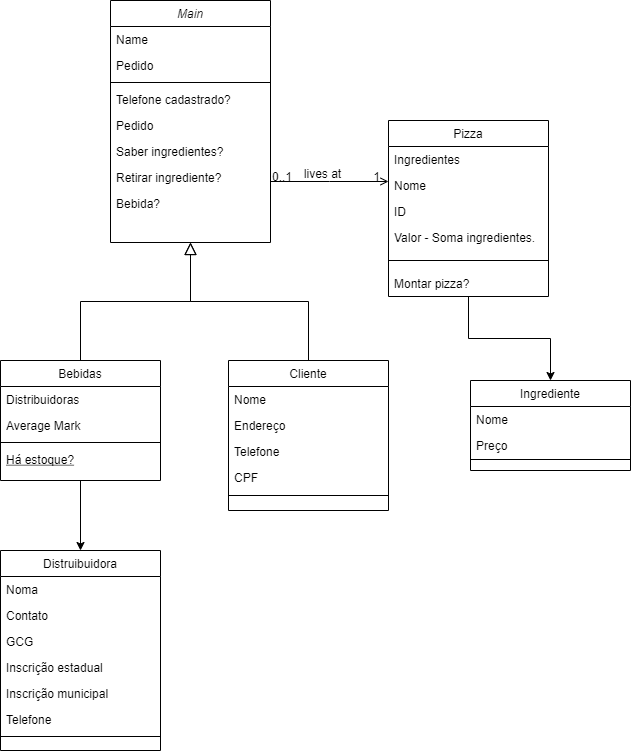

The diagram above was exported from draw.io. Its source (the exported page's mxGraphModel, read from the mxfile embedded in the PNG):
<mxGraphModel dx="1102" dy="618" grid="1" gridSize="10" guides="1" tooltips="1" connect="1" arrows="1" fold="1" page="1" pageScale="1" pageWidth="827" pageHeight="1169" math="0" shadow="0">
  <root>
    <mxCell id="WIyWlLk6GJQsqaUBKTNV-0" />
    <mxCell id="WIyWlLk6GJQsqaUBKTNV-1" parent="WIyWlLk6GJQsqaUBKTNV-0" />
    <mxCell id="zkfFHV4jXpPFQw0GAbJ--0" value="Main" style="swimlane;fontStyle=2;align=center;verticalAlign=top;childLayout=stackLayout;horizontal=1;startSize=26;horizontalStack=0;resizeParent=1;resizeLast=0;collapsible=1;marginBottom=0;rounded=0;shadow=0;strokeWidth=1;" parent="WIyWlLk6GJQsqaUBKTNV-1" vertex="1">
      <mxGeometry x="230" width="160" height="242" as="geometry">
        <mxRectangle x="230" y="140" width="160" height="26" as="alternateBounds" />
      </mxGeometry>
    </mxCell>
    <mxCell id="zkfFHV4jXpPFQw0GAbJ--1" value="Name" style="text;align=left;verticalAlign=top;spacingLeft=4;spacingRight=4;overflow=hidden;rotatable=0;points=[[0,0.5],[1,0.5]];portConstraint=eastwest;" parent="zkfFHV4jXpPFQw0GAbJ--0" vertex="1">
      <mxGeometry y="26" width="160" height="26" as="geometry" />
    </mxCell>
    <mxCell id="zkfFHV4jXpPFQw0GAbJ--2" value="Pedido" style="text;align=left;verticalAlign=top;spacingLeft=4;spacingRight=4;overflow=hidden;rotatable=0;points=[[0,0.5],[1,0.5]];portConstraint=eastwest;rounded=0;shadow=0;html=0;" parent="zkfFHV4jXpPFQw0GAbJ--0" vertex="1">
      <mxGeometry y="52" width="160" height="26" as="geometry" />
    </mxCell>
    <mxCell id="zkfFHV4jXpPFQw0GAbJ--4" value="" style="line;html=1;strokeWidth=1;align=left;verticalAlign=middle;spacingTop=-1;spacingLeft=3;spacingRight=3;rotatable=0;labelPosition=right;points=[];portConstraint=eastwest;" parent="zkfFHV4jXpPFQw0GAbJ--0" vertex="1">
      <mxGeometry y="78" width="160" height="8" as="geometry" />
    </mxCell>
    <mxCell id="zkfFHV4jXpPFQw0GAbJ--5" value="Telefone cadastrado?" style="text;align=left;verticalAlign=top;spacingLeft=4;spacingRight=4;overflow=hidden;rotatable=0;points=[[0,0.5],[1,0.5]];portConstraint=eastwest;" parent="zkfFHV4jXpPFQw0GAbJ--0" vertex="1">
      <mxGeometry y="86" width="160" height="26" as="geometry" />
    </mxCell>
    <mxCell id="zkfFHV4jXpPFQw0GAbJ--3" value="Pedido" style="text;align=left;verticalAlign=top;spacingLeft=4;spacingRight=4;overflow=hidden;rotatable=0;points=[[0,0.5],[1,0.5]];portConstraint=eastwest;rounded=0;shadow=0;html=0;" parent="zkfFHV4jXpPFQw0GAbJ--0" vertex="1">
      <mxGeometry y="112" width="160" height="26" as="geometry" />
    </mxCell>
    <mxCell id="dtMf9f8e_AbGVz5SoBEC-12" value="Saber ingredientes?" style="text;align=left;verticalAlign=top;spacingLeft=4;spacingRight=4;overflow=hidden;rotatable=0;points=[[0,0.5],[1,0.5]];portConstraint=eastwest;" parent="zkfFHV4jXpPFQw0GAbJ--0" vertex="1">
      <mxGeometry y="138" width="160" height="26" as="geometry" />
    </mxCell>
    <mxCell id="dtMf9f8e_AbGVz5SoBEC-13" value="Retirar ingrediente?" style="text;align=left;verticalAlign=top;spacingLeft=4;spacingRight=4;overflow=hidden;rotatable=0;points=[[0,0.5],[1,0.5]];portConstraint=eastwest;" parent="zkfFHV4jXpPFQw0GAbJ--0" vertex="1">
      <mxGeometry y="164" width="160" height="26" as="geometry" />
    </mxCell>
    <mxCell id="dtMf9f8e_AbGVz5SoBEC-32" value="Bebida?" style="text;align=left;verticalAlign=top;spacingLeft=4;spacingRight=4;overflow=hidden;rotatable=0;points=[[0,0.5],[1,0.5]];portConstraint=eastwest;" parent="zkfFHV4jXpPFQw0GAbJ--0" vertex="1">
      <mxGeometry y="190" width="160" height="26" as="geometry" />
    </mxCell>
    <mxCell id="dtMf9f8e_AbGVz5SoBEC-27" style="edgeStyle=orthogonalEdgeStyle;rounded=0;orthogonalLoop=1;jettySize=auto;html=1;entryX=0.5;entryY=0;entryDx=0;entryDy=0;" parent="WIyWlLk6GJQsqaUBKTNV-1" source="zkfFHV4jXpPFQw0GAbJ--6" target="dtMf9f8e_AbGVz5SoBEC-22" edge="1">
      <mxGeometry relative="1" as="geometry" />
    </mxCell>
    <mxCell id="zkfFHV4jXpPFQw0GAbJ--6" value="Bebidas" style="swimlane;fontStyle=0;align=center;verticalAlign=top;childLayout=stackLayout;horizontal=1;startSize=26;horizontalStack=0;resizeParent=1;resizeLast=0;collapsible=1;marginBottom=0;rounded=0;shadow=0;strokeWidth=1;" parent="WIyWlLk6GJQsqaUBKTNV-1" vertex="1">
      <mxGeometry x="120" y="360" width="160" height="120" as="geometry">
        <mxRectangle x="130" y="380" width="160" height="26" as="alternateBounds" />
      </mxGeometry>
    </mxCell>
    <mxCell id="zkfFHV4jXpPFQw0GAbJ--7" value="Distribuidoras" style="text;align=left;verticalAlign=top;spacingLeft=4;spacingRight=4;overflow=hidden;rotatable=0;points=[[0,0.5],[1,0.5]];portConstraint=eastwest;" parent="zkfFHV4jXpPFQw0GAbJ--6" vertex="1">
      <mxGeometry y="26" width="160" height="26" as="geometry" />
    </mxCell>
    <mxCell id="zkfFHV4jXpPFQw0GAbJ--8" value="Average Mark" style="text;align=left;verticalAlign=top;spacingLeft=4;spacingRight=4;overflow=hidden;rotatable=0;points=[[0,0.5],[1,0.5]];portConstraint=eastwest;rounded=0;shadow=0;html=0;" parent="zkfFHV4jXpPFQw0GAbJ--6" vertex="1">
      <mxGeometry y="52" width="160" height="26" as="geometry" />
    </mxCell>
    <mxCell id="zkfFHV4jXpPFQw0GAbJ--9" value="" style="line;html=1;strokeWidth=1;align=left;verticalAlign=middle;spacingTop=-1;spacingLeft=3;spacingRight=3;rotatable=0;labelPosition=right;points=[];portConstraint=eastwest;" parent="zkfFHV4jXpPFQw0GAbJ--6" vertex="1">
      <mxGeometry y="78" width="160" height="8" as="geometry" />
    </mxCell>
    <mxCell id="zkfFHV4jXpPFQw0GAbJ--10" value="Há estoque?" style="text;align=left;verticalAlign=top;spacingLeft=4;spacingRight=4;overflow=hidden;rotatable=0;points=[[0,0.5],[1,0.5]];portConstraint=eastwest;fontStyle=4;strokeColor=none;" parent="zkfFHV4jXpPFQw0GAbJ--6" vertex="1">
      <mxGeometry y="86" width="160" height="26" as="geometry" />
    </mxCell>
    <mxCell id="zkfFHV4jXpPFQw0GAbJ--12" value="" style="endArrow=block;endSize=10;endFill=0;shadow=0;strokeWidth=1;rounded=0;edgeStyle=elbowEdgeStyle;elbow=vertical;" parent="WIyWlLk6GJQsqaUBKTNV-1" source="zkfFHV4jXpPFQw0GAbJ--6" target="zkfFHV4jXpPFQw0GAbJ--0" edge="1">
      <mxGeometry width="160" relative="1" as="geometry">
        <mxPoint x="200" y="203" as="sourcePoint" />
        <mxPoint x="200" y="203" as="targetPoint" />
      </mxGeometry>
    </mxCell>
    <mxCell id="zkfFHV4jXpPFQw0GAbJ--13" value="Cliente" style="swimlane;fontStyle=0;align=center;verticalAlign=top;childLayout=stackLayout;horizontal=1;startSize=26;horizontalStack=0;resizeParent=1;resizeLast=0;collapsible=1;marginBottom=0;rounded=0;shadow=0;strokeWidth=1;" parent="WIyWlLk6GJQsqaUBKTNV-1" vertex="1">
      <mxGeometry x="348" y="360" width="160" height="150" as="geometry">
        <mxRectangle x="340" y="380" width="170" height="26" as="alternateBounds" />
      </mxGeometry>
    </mxCell>
    <mxCell id="zkfFHV4jXpPFQw0GAbJ--14" value="Nome&#10;" style="text;align=left;verticalAlign=top;spacingLeft=4;spacingRight=4;overflow=hidden;rotatable=0;points=[[0,0.5],[1,0.5]];portConstraint=eastwest;" parent="zkfFHV4jXpPFQw0GAbJ--13" vertex="1">
      <mxGeometry y="26" width="160" height="26" as="geometry" />
    </mxCell>
    <mxCell id="dtMf9f8e_AbGVz5SoBEC-5" value="Endereço" style="text;align=left;verticalAlign=top;spacingLeft=4;spacingRight=4;overflow=hidden;rotatable=0;points=[[0,0.5],[1,0.5]];portConstraint=eastwest;" parent="zkfFHV4jXpPFQw0GAbJ--13" vertex="1">
      <mxGeometry y="52" width="160" height="26" as="geometry" />
    </mxCell>
    <mxCell id="dtMf9f8e_AbGVz5SoBEC-6" value="Telefone" style="text;align=left;verticalAlign=top;spacingLeft=4;spacingRight=4;overflow=hidden;rotatable=0;points=[[0,0.5],[1,0.5]];portConstraint=eastwest;" parent="zkfFHV4jXpPFQw0GAbJ--13" vertex="1">
      <mxGeometry y="78" width="160" height="26" as="geometry" />
    </mxCell>
    <mxCell id="dtMf9f8e_AbGVz5SoBEC-7" value="CPF" style="text;align=left;verticalAlign=top;spacingLeft=4;spacingRight=4;overflow=hidden;rotatable=0;points=[[0,0.5],[1,0.5]];portConstraint=eastwest;" parent="zkfFHV4jXpPFQw0GAbJ--13" vertex="1">
      <mxGeometry y="104" width="160" height="26" as="geometry" />
    </mxCell>
    <mxCell id="zkfFHV4jXpPFQw0GAbJ--15" value="" style="line;html=1;strokeWidth=1;align=left;verticalAlign=middle;spacingTop=-1;spacingLeft=3;spacingRight=3;rotatable=0;labelPosition=right;points=[];portConstraint=eastwest;" parent="zkfFHV4jXpPFQw0GAbJ--13" vertex="1">
      <mxGeometry y="130" width="160" height="10" as="geometry" />
    </mxCell>
    <mxCell id="zkfFHV4jXpPFQw0GAbJ--16" value="" style="endArrow=block;endSize=10;endFill=0;shadow=0;strokeWidth=1;rounded=0;edgeStyle=elbowEdgeStyle;elbow=vertical;" parent="WIyWlLk6GJQsqaUBKTNV-1" source="zkfFHV4jXpPFQw0GAbJ--13" target="zkfFHV4jXpPFQw0GAbJ--0" edge="1">
      <mxGeometry width="160" relative="1" as="geometry">
        <mxPoint x="210" y="373" as="sourcePoint" />
        <mxPoint x="310" y="271" as="targetPoint" />
      </mxGeometry>
    </mxCell>
    <mxCell id="dtMf9f8e_AbGVz5SoBEC-20" style="edgeStyle=orthogonalEdgeStyle;rounded=0;orthogonalLoop=1;jettySize=auto;html=1;entryX=0.5;entryY=0;entryDx=0;entryDy=0;" parent="WIyWlLk6GJQsqaUBKTNV-1" source="zkfFHV4jXpPFQw0GAbJ--17" target="dtMf9f8e_AbGVz5SoBEC-14" edge="1">
      <mxGeometry relative="1" as="geometry" />
    </mxCell>
    <mxCell id="zkfFHV4jXpPFQw0GAbJ--17" value="Pizza" style="swimlane;fontStyle=0;align=center;verticalAlign=top;childLayout=stackLayout;horizontal=1;startSize=26;horizontalStack=0;resizeParent=1;resizeLast=0;collapsible=1;marginBottom=0;rounded=0;shadow=0;strokeWidth=1;" parent="WIyWlLk6GJQsqaUBKTNV-1" vertex="1">
      <mxGeometry x="508" y="120" width="160" height="176" as="geometry">
        <mxRectangle x="550" y="140" width="160" height="26" as="alternateBounds" />
      </mxGeometry>
    </mxCell>
    <mxCell id="zkfFHV4jXpPFQw0GAbJ--18" value="Ingredientes" style="text;align=left;verticalAlign=top;spacingLeft=4;spacingRight=4;overflow=hidden;rotatable=0;points=[[0,0.5],[1,0.5]];portConstraint=eastwest;" parent="zkfFHV4jXpPFQw0GAbJ--17" vertex="1">
      <mxGeometry y="26" width="160" height="26" as="geometry" />
    </mxCell>
    <mxCell id="zkfFHV4jXpPFQw0GAbJ--19" value="Nome" style="text;align=left;verticalAlign=top;spacingLeft=4;spacingRight=4;overflow=hidden;rotatable=0;points=[[0,0.5],[1,0.5]];portConstraint=eastwest;rounded=0;shadow=0;html=0;" parent="zkfFHV4jXpPFQw0GAbJ--17" vertex="1">
      <mxGeometry y="52" width="160" height="26" as="geometry" />
    </mxCell>
    <mxCell id="zkfFHV4jXpPFQw0GAbJ--20" value="ID" style="text;align=left;verticalAlign=top;spacingLeft=4;spacingRight=4;overflow=hidden;rotatable=0;points=[[0,0.5],[1,0.5]];portConstraint=eastwest;rounded=0;shadow=0;html=0;" parent="zkfFHV4jXpPFQw0GAbJ--17" vertex="1">
      <mxGeometry y="78" width="160" height="26" as="geometry" />
    </mxCell>
    <mxCell id="zkfFHV4jXpPFQw0GAbJ--22" value="Valor - Soma ingredientes." style="text;align=left;verticalAlign=top;spacingLeft=4;spacingRight=4;overflow=hidden;rotatable=0;points=[[0,0.5],[1,0.5]];portConstraint=eastwest;rounded=0;shadow=0;html=0;" parent="zkfFHV4jXpPFQw0GAbJ--17" vertex="1">
      <mxGeometry y="104" width="160" height="26" as="geometry" />
    </mxCell>
    <mxCell id="zkfFHV4jXpPFQw0GAbJ--23" value="" style="line;html=1;strokeWidth=1;align=left;verticalAlign=middle;spacingTop=-1;spacingLeft=3;spacingRight=3;rotatable=0;labelPosition=right;points=[];portConstraint=eastwest;" parent="zkfFHV4jXpPFQw0GAbJ--17" vertex="1">
      <mxGeometry y="130" width="160" height="20" as="geometry" />
    </mxCell>
    <mxCell id="dtMf9f8e_AbGVz5SoBEC-21" value="Montar pizza?" style="text;align=left;verticalAlign=top;spacingLeft=4;spacingRight=4;overflow=hidden;rotatable=0;points=[[0,0.5],[1,0.5]];portConstraint=eastwest;" parent="zkfFHV4jXpPFQw0GAbJ--17" vertex="1">
      <mxGeometry y="150" width="160" height="26" as="geometry" />
    </mxCell>
    <mxCell id="zkfFHV4jXpPFQw0GAbJ--26" value="" style="endArrow=open;shadow=0;strokeWidth=1;rounded=0;endFill=1;edgeStyle=elbowEdgeStyle;elbow=vertical;" parent="WIyWlLk6GJQsqaUBKTNV-1" source="zkfFHV4jXpPFQw0GAbJ--0" target="zkfFHV4jXpPFQw0GAbJ--17" edge="1">
      <mxGeometry x="0.5" y="41" relative="1" as="geometry">
        <mxPoint x="380" y="192" as="sourcePoint" />
        <mxPoint x="540" y="192" as="targetPoint" />
        <mxPoint x="-40" y="32" as="offset" />
      </mxGeometry>
    </mxCell>
    <mxCell id="zkfFHV4jXpPFQw0GAbJ--27" value="0..1" style="resizable=0;align=left;verticalAlign=bottom;labelBackgroundColor=none;fontSize=12;" parent="zkfFHV4jXpPFQw0GAbJ--26" connectable="0" vertex="1">
      <mxGeometry x="-1" relative="1" as="geometry">
        <mxPoint y="4" as="offset" />
      </mxGeometry>
    </mxCell>
    <mxCell id="zkfFHV4jXpPFQw0GAbJ--28" value="1" style="resizable=0;align=right;verticalAlign=bottom;labelBackgroundColor=none;fontSize=12;" parent="zkfFHV4jXpPFQw0GAbJ--26" connectable="0" vertex="1">
      <mxGeometry x="1" relative="1" as="geometry">
        <mxPoint x="-7" y="4" as="offset" />
      </mxGeometry>
    </mxCell>
    <mxCell id="zkfFHV4jXpPFQw0GAbJ--29" value="lives at" style="text;html=1;resizable=0;points=[];;align=center;verticalAlign=middle;labelBackgroundColor=none;rounded=0;shadow=0;strokeWidth=1;fontSize=12;" parent="zkfFHV4jXpPFQw0GAbJ--26" vertex="1" connectable="0">
      <mxGeometry x="0.5" y="49" relative="1" as="geometry">
        <mxPoint x="-38" y="40" as="offset" />
      </mxGeometry>
    </mxCell>
    <mxCell id="dtMf9f8e_AbGVz5SoBEC-14" value="Ingrediente" style="swimlane;fontStyle=0;align=center;verticalAlign=top;childLayout=stackLayout;horizontal=1;startSize=26;horizontalStack=0;resizeParent=1;resizeLast=0;collapsible=1;marginBottom=0;rounded=0;shadow=0;strokeWidth=1;" parent="WIyWlLk6GJQsqaUBKTNV-1" vertex="1">
      <mxGeometry x="590" y="380" width="160" height="90" as="geometry">
        <mxRectangle x="340" y="380" width="170" height="26" as="alternateBounds" />
      </mxGeometry>
    </mxCell>
    <mxCell id="dtMf9f8e_AbGVz5SoBEC-15" value="Nome        &#10;" style="text;align=left;verticalAlign=top;spacingLeft=4;spacingRight=4;overflow=hidden;rotatable=0;points=[[0,0.5],[1,0.5]];portConstraint=eastwest;" parent="dtMf9f8e_AbGVz5SoBEC-14" vertex="1">
      <mxGeometry y="26" width="160" height="26" as="geometry" />
    </mxCell>
    <mxCell id="dtMf9f8e_AbGVz5SoBEC-16" value="Preço" style="text;align=left;verticalAlign=top;spacingLeft=4;spacingRight=4;overflow=hidden;rotatable=0;points=[[0,0.5],[1,0.5]];portConstraint=eastwest;" parent="dtMf9f8e_AbGVz5SoBEC-14" vertex="1">
      <mxGeometry y="52" width="160" height="26" as="geometry" />
    </mxCell>
    <mxCell id="dtMf9f8e_AbGVz5SoBEC-19" value="" style="line;html=1;strokeWidth=1;align=left;verticalAlign=middle;spacingTop=-1;spacingLeft=3;spacingRight=3;rotatable=0;labelPosition=right;points=[];portConstraint=eastwest;" parent="dtMf9f8e_AbGVz5SoBEC-14" vertex="1">
      <mxGeometry y="78" width="160" height="2" as="geometry" />
    </mxCell>
    <mxCell id="dtMf9f8e_AbGVz5SoBEC-22" value="Distruibuidora" style="swimlane;fontStyle=0;align=center;verticalAlign=top;childLayout=stackLayout;horizontal=1;startSize=26;horizontalStack=0;resizeParent=1;resizeLast=0;collapsible=1;marginBottom=0;rounded=0;shadow=0;strokeWidth=1;" parent="WIyWlLk6GJQsqaUBKTNV-1" vertex="1">
      <mxGeometry x="120" y="550" width="160" height="200" as="geometry">
        <mxRectangle x="130" y="380" width="160" height="26" as="alternateBounds" />
      </mxGeometry>
    </mxCell>
    <mxCell id="dtMf9f8e_AbGVz5SoBEC-23" value="Noma" style="text;align=left;verticalAlign=top;spacingLeft=4;spacingRight=4;overflow=hidden;rotatable=0;points=[[0,0.5],[1,0.5]];portConstraint=eastwest;" parent="dtMf9f8e_AbGVz5SoBEC-22" vertex="1">
      <mxGeometry y="26" width="160" height="26" as="geometry" />
    </mxCell>
    <mxCell id="dtMf9f8e_AbGVz5SoBEC-24" value="Contato" style="text;align=left;verticalAlign=top;spacingLeft=4;spacingRight=4;overflow=hidden;rotatable=0;points=[[0,0.5],[1,0.5]];portConstraint=eastwest;rounded=0;shadow=0;html=0;" parent="dtMf9f8e_AbGVz5SoBEC-22" vertex="1">
      <mxGeometry y="52" width="160" height="26" as="geometry" />
    </mxCell>
    <mxCell id="dtMf9f8e_AbGVz5SoBEC-28" value="GCG" style="text;align=left;verticalAlign=top;spacingLeft=4;spacingRight=4;overflow=hidden;rotatable=0;points=[[0,0.5],[1,0.5]];portConstraint=eastwest;rounded=0;shadow=0;html=0;" parent="dtMf9f8e_AbGVz5SoBEC-22" vertex="1">
      <mxGeometry y="78" width="160" height="26" as="geometry" />
    </mxCell>
    <mxCell id="dtMf9f8e_AbGVz5SoBEC-29" value="Inscrição estadual" style="text;align=left;verticalAlign=top;spacingLeft=4;spacingRight=4;overflow=hidden;rotatable=0;points=[[0,0.5],[1,0.5]];portConstraint=eastwest;rounded=0;shadow=0;html=0;" parent="dtMf9f8e_AbGVz5SoBEC-22" vertex="1">
      <mxGeometry y="104" width="160" height="26" as="geometry" />
    </mxCell>
    <mxCell id="dtMf9f8e_AbGVz5SoBEC-30" value="Inscrição municipal" style="text;align=left;verticalAlign=top;spacingLeft=4;spacingRight=4;overflow=hidden;rotatable=0;points=[[0,0.5],[1,0.5]];portConstraint=eastwest;rounded=0;shadow=0;html=0;" parent="dtMf9f8e_AbGVz5SoBEC-22" vertex="1">
      <mxGeometry y="130" width="160" height="26" as="geometry" />
    </mxCell>
    <mxCell id="dtMf9f8e_AbGVz5SoBEC-31" value="Telefone" style="text;align=left;verticalAlign=top;spacingLeft=4;spacingRight=4;overflow=hidden;rotatable=0;points=[[0,0.5],[1,0.5]];portConstraint=eastwest;rounded=0;shadow=0;html=0;" parent="dtMf9f8e_AbGVz5SoBEC-22" vertex="1">
      <mxGeometry y="156" width="160" height="26" as="geometry" />
    </mxCell>
    <mxCell id="dtMf9f8e_AbGVz5SoBEC-25" value="" style="line;html=1;strokeWidth=1;align=left;verticalAlign=middle;spacingTop=-1;spacingLeft=3;spacingRight=3;rotatable=0;labelPosition=right;points=[];portConstraint=eastwest;" parent="dtMf9f8e_AbGVz5SoBEC-22" vertex="1">
      <mxGeometry y="182" width="160" height="8" as="geometry" />
    </mxCell>
  </root>
</mxGraphModel>